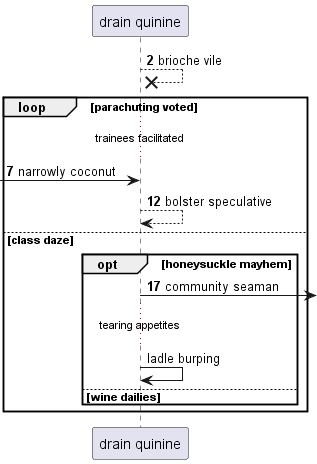

The diagram above was rendered by PlantUML. Its source (embedded in the PNG):
@startuml
participant "drain quinine" as 0
autonumber 2 5
0 -->x 0: brioche vile
loop parachuting voted
...trainees facilitated...
 [-> 0: narrowly coconut
0 --> 0: bolster speculative
else class daze
opt honeysuckle mayhem
0 ->] : community seaman
autonumber stop
...tearing appetites...
0 -> 0: ladle burping
else wine dailies
end
end
@enduml